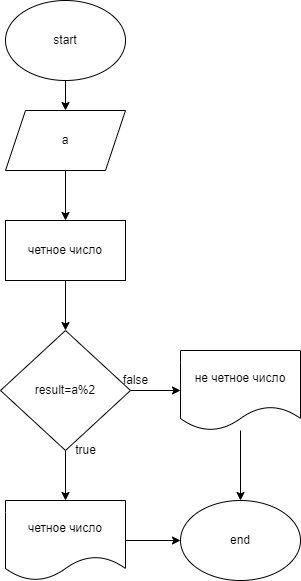

The diagram above was exported from draw.io. Its source (the exported page's mxGraphModel, read from the mxfile embedded in the PNG):
<mxGraphModel dx="640" dy="566" grid="1" gridSize="10" guides="1" tooltips="1" connect="1" arrows="1" fold="1" page="1" pageScale="1" pageWidth="850" pageHeight="1100" math="0" shadow="0">
  <root>
    <mxCell id="0" />
    <mxCell id="1" parent="0" />
    <mxCell id="8" value="" style="edgeStyle=none;html=1;" edge="1" parent="1" source="2" target="3">
      <mxGeometry relative="1" as="geometry" />
    </mxCell>
    <mxCell id="2" value="start" style="ellipse;whiteSpace=wrap;html=1;" vertex="1" parent="1">
      <mxGeometry x="250" y="10" width="120" height="80" as="geometry" />
    </mxCell>
    <mxCell id="9" value="" style="edgeStyle=none;html=1;" edge="1" parent="1" source="3" target="4">
      <mxGeometry relative="1" as="geometry" />
    </mxCell>
    <mxCell id="3" value="a" style="shape=parallelogram;perimeter=parallelogramPerimeter;whiteSpace=wrap;html=1;fixedSize=1;" vertex="1" parent="1">
      <mxGeometry x="250" y="120" width="120" height="60" as="geometry" />
    </mxCell>
    <mxCell id="10" value="" style="edgeStyle=none;html=1;" edge="1" parent="1" source="4" target="5">
      <mxGeometry relative="1" as="geometry" />
    </mxCell>
    <mxCell id="4" value="четное число" style="rounded=0;whiteSpace=wrap;html=1;" vertex="1" parent="1">
      <mxGeometry x="250" y="230" width="120" height="60" as="geometry" />
    </mxCell>
    <mxCell id="11" value="" style="edgeStyle=none;html=1;" edge="1" parent="1" source="5" target="6">
      <mxGeometry relative="1" as="geometry" />
    </mxCell>
    <mxCell id="12" value="" style="edgeStyle=none;html=1;" edge="1" parent="1" source="5" target="7">
      <mxGeometry relative="1" as="geometry" />
    </mxCell>
    <mxCell id="5" value="result=a%2" style="rhombus;whiteSpace=wrap;html=1;" vertex="1" parent="1">
      <mxGeometry x="245" y="340" width="130" height="120" as="geometry" />
    </mxCell>
    <mxCell id="15" value="" style="edgeStyle=none;html=1;" edge="1" parent="1" source="6" target="13">
      <mxGeometry relative="1" as="geometry" />
    </mxCell>
    <mxCell id="6" value="четное число" style="shape=document;whiteSpace=wrap;html=1;boundedLbl=1;" vertex="1" parent="1">
      <mxGeometry x="250" y="510" width="120" height="80" as="geometry" />
    </mxCell>
    <mxCell id="16" value="" style="edgeStyle=none;html=1;" edge="1" parent="1" source="7" target="13">
      <mxGeometry relative="1" as="geometry" />
    </mxCell>
    <mxCell id="7" value="не четное число" style="shape=document;whiteSpace=wrap;html=1;boundedLbl=1;" vertex="1" parent="1">
      <mxGeometry x="425" y="360" width="120" height="80" as="geometry" />
    </mxCell>
    <mxCell id="13" value="end" style="ellipse;whiteSpace=wrap;html=1;" vertex="1" parent="1">
      <mxGeometry x="425" y="510" width="120" height="80" as="geometry" />
    </mxCell>
    <mxCell id="14" value="true" style="text;html=1;align=center;verticalAlign=middle;resizable=0;points=[];autosize=1;strokeColor=none;fillColor=none;" vertex="1" parent="1">
      <mxGeometry x="310" y="450" width="40" height="20" as="geometry" />
    </mxCell>
    <mxCell id="17" value="false" style="text;html=1;align=center;verticalAlign=middle;resizable=0;points=[];autosize=1;strokeColor=none;fillColor=none;" vertex="1" parent="1">
      <mxGeometry x="360" y="380" width="40" height="20" as="geometry" />
    </mxCell>
  </root>
</mxGraphModel>